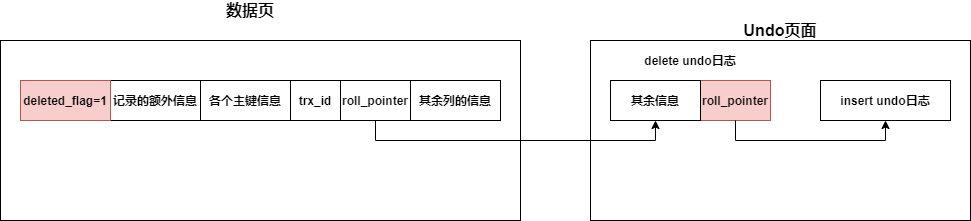

The diagram above was exported from draw.io. Its source (the exported page's mxGraphModel, read from the mxfile embedded in the PNG):
<mxGraphModel dx="2249" dy="822" grid="1" gridSize="10" guides="1" tooltips="1" connect="1" arrows="1" fold="1" page="1" pageScale="1" pageWidth="827" pageHeight="1169" math="0" shadow="0">
  <root>
    <mxCell id="0" />
    <mxCell id="1" parent="0" />
    <mxCell id="TAyLV87mbeCotjQUqoly-1" value="" style="rounded=0;whiteSpace=wrap;html=1;" vertex="1" parent="1">
      <mxGeometry x="-20" y="230" width="520" height="180" as="geometry" />
    </mxCell>
    <mxCell id="TAyLV87mbeCotjQUqoly-2" value="&lt;b&gt;&lt;font style=&quot;font-size: 16px&quot;&gt;数据页&lt;/font&gt;&lt;/b&gt;" style="text;html=1;strokeColor=none;fillColor=none;align=center;verticalAlign=middle;whiteSpace=wrap;rounded=0;" vertex="1" parent="1">
      <mxGeometry x="190" y="190" width="80" height="20" as="geometry" />
    </mxCell>
    <mxCell id="TAyLV87mbeCotjQUqoly-3" value="" style="rounded=0;whiteSpace=wrap;html=1;" vertex="1" parent="1">
      <mxGeometry x="570" y="230" width="380" height="180" as="geometry" />
    </mxCell>
    <mxCell id="TAyLV87mbeCotjQUqoly-4" value="&lt;b&gt;&lt;font style=&quot;font-size: 16px&quot;&gt;Undo页面&lt;/font&gt;&lt;/b&gt;" style="text;html=1;strokeColor=none;fillColor=none;align=center;verticalAlign=middle;whiteSpace=wrap;rounded=0;" vertex="1" parent="1">
      <mxGeometry x="720" y="210" width="80" height="20" as="geometry" />
    </mxCell>
    <mxCell id="TAyLV87mbeCotjQUqoly-5" value="&lt;b&gt;记录的额外信息&lt;/b&gt;" style="rounded=0;whiteSpace=wrap;html=1;" vertex="1" parent="1">
      <mxGeometry x="90" y="270" width="90" height="40" as="geometry" />
    </mxCell>
    <mxCell id="TAyLV87mbeCotjQUqoly-6" value="&lt;b&gt;各个主键信息&lt;/b&gt;" style="rounded=0;whiteSpace=wrap;html=1;" vertex="1" parent="1">
      <mxGeometry x="180" y="270" width="90" height="40" as="geometry" />
    </mxCell>
    <mxCell id="TAyLV87mbeCotjQUqoly-7" value="&lt;b&gt;trx_id&lt;/b&gt;" style="rounded=0;whiteSpace=wrap;html=1;" vertex="1" parent="1">
      <mxGeometry x="270" y="270" width="50" height="40" as="geometry" />
    </mxCell>
    <mxCell id="TAyLV87mbeCotjQUqoly-17" style="edgeStyle=orthogonalEdgeStyle;rounded=0;orthogonalLoop=1;jettySize=auto;html=1;exitX=0.5;exitY=1;exitDx=0;exitDy=0;entryX=0.5;entryY=1;entryDx=0;entryDy=0;" edge="1" parent="1" source="TAyLV87mbeCotjQUqoly-9" target="TAyLV87mbeCotjQUqoly-14">
      <mxGeometry relative="1" as="geometry" />
    </mxCell>
    <mxCell id="TAyLV87mbeCotjQUqoly-9" value="&lt;b&gt;roll_pointer&lt;/b&gt;" style="rounded=0;whiteSpace=wrap;html=1;" vertex="1" parent="1">
      <mxGeometry x="320" y="270" width="70" height="40" as="geometry" />
    </mxCell>
    <mxCell id="TAyLV87mbeCotjQUqoly-10" value="&lt;b&gt;其余列的信息&lt;/b&gt;" style="rounded=0;whiteSpace=wrap;html=1;" vertex="1" parent="1">
      <mxGeometry x="390" y="270" width="90" height="40" as="geometry" />
    </mxCell>
    <mxCell id="TAyLV87mbeCotjQUqoly-11" value="&lt;b&gt;insert undo日志&lt;/b&gt;" style="rounded=0;whiteSpace=wrap;html=1;" vertex="1" parent="1">
      <mxGeometry x="800" y="270" width="130" height="40" as="geometry" />
    </mxCell>
    <mxCell id="TAyLV87mbeCotjQUqoly-12" value="&lt;b&gt;deleted_flag=1&lt;/b&gt;" style="rounded=0;whiteSpace=wrap;html=1;fillColor=#f8cecc;strokeColor=#b85450;" vertex="1" parent="1">
      <mxGeometry y="270" width="90" height="40" as="geometry" />
    </mxCell>
    <mxCell id="TAyLV87mbeCotjQUqoly-15" value="" style="group" vertex="1" connectable="0" parent="1">
      <mxGeometry x="590" y="270" width="160" height="40" as="geometry" />
    </mxCell>
    <mxCell id="TAyLV87mbeCotjQUqoly-13" value="&lt;b&gt;roll_pointer&lt;/b&gt;" style="rounded=0;whiteSpace=wrap;html=1;fillColor=#f8cecc;strokeColor=#b85450;" vertex="1" parent="TAyLV87mbeCotjQUqoly-15">
      <mxGeometry x="90" width="70" height="40" as="geometry" />
    </mxCell>
    <mxCell id="TAyLV87mbeCotjQUqoly-14" value="&lt;b&gt;其余信息&lt;/b&gt;" style="rounded=0;whiteSpace=wrap;html=1;" vertex="1" parent="TAyLV87mbeCotjQUqoly-15">
      <mxGeometry width="90" height="40" as="geometry" />
    </mxCell>
    <mxCell id="TAyLV87mbeCotjQUqoly-16" value="&lt;b&gt;delete undo日志&lt;/b&gt;" style="text;html=1;strokeColor=none;fillColor=none;align=center;verticalAlign=middle;whiteSpace=wrap;rounded=0;" vertex="1" parent="1">
      <mxGeometry x="620" y="240" width="100" height="20" as="geometry" />
    </mxCell>
    <mxCell id="TAyLV87mbeCotjQUqoly-18" style="edgeStyle=orthogonalEdgeStyle;rounded=0;orthogonalLoop=1;jettySize=auto;html=1;exitX=0.5;exitY=1;exitDx=0;exitDy=0;entryX=0.5;entryY=1;entryDx=0;entryDy=0;" edge="1" parent="1" source="TAyLV87mbeCotjQUqoly-13" target="TAyLV87mbeCotjQUqoly-11">
      <mxGeometry relative="1" as="geometry" />
    </mxCell>
  </root>
</mxGraphModel>